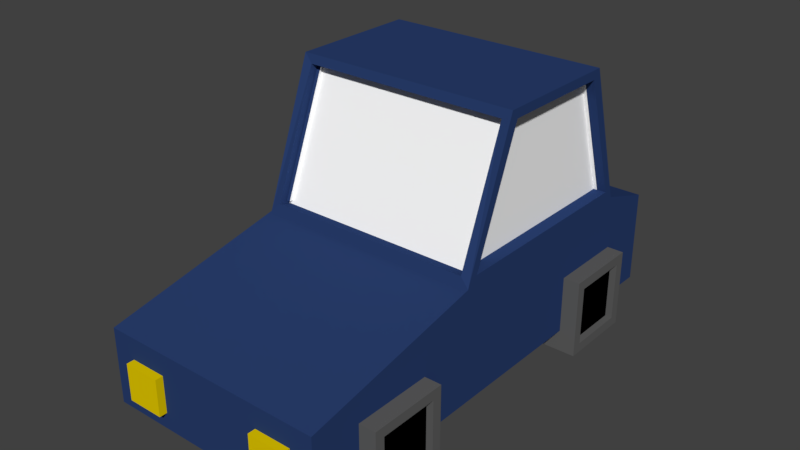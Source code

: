 # Source: car.blend  (saved by Blender 2.77.0; exported with 4.5.12 LTS)
import bpy
from mathutils import Matrix  # noqa: F401  (used for matrix-valued properties, if any)

bpy.ops.wm.read_factory_settings(use_empty=True)
scene = bpy.context.scene
scene.name = 'Scene'

# ---- collections
col_collection_1 = bpy.data.collections.new('Collection 1'); scene.collection.children.link(col_collection_1)

# ---- materials (node trees are filled in below, after node groups)
mat_material_001 = bpy.data.materials.new('Material.001')
mat_material_001.alpha_threshold = 0.0
mat_material_001.use_transparent_shadow = False
mat_material_001.diffuse_color = (0.02269, 0.04902, 0.1555, 1.0)
mat_material_001.roughness = 0.5
mat_material_002 = bpy.data.materials.new('Material.002')
mat_material_002.alpha_threshold = 0.0
mat_material_002.use_transparent_shadow = False
mat_material_002.diffuse_color = (1.0, 1.0, 1.0, 1.0)
mat_material_002.roughness = 0.5
mat_material_003 = bpy.data.materials.new('Material.003')
mat_material_003.alpha_threshold = 0.0
mat_material_003.use_transparent_shadow = False
mat_material_003.diffuse_color = (0.1156, 0.1156, 0.1156, 1.0)
mat_material_003.roughness = 0.5
mat_material_004 = bpy.data.materials.new('Material.004')
mat_material_004.alpha_threshold = 0.0
mat_material_004.use_transparent_shadow = False
mat_material_004.diffuse_color = (0.8, 0.6006, 0.0, 1.0)
mat_material_004.roughness = 0.5
mat_material_005 = bpy.data.materials.new('Material.005')
mat_material_005.alpha_threshold = 0.0
mat_material_005.use_transparent_shadow = False
mat_material_005.diffuse_color = (0.8, 0.0, 0.002435, 1.0)
mat_material_005.roughness = 0.5
mat_material_006 = bpy.data.materials.new('Material.006')
mat_material_006.alpha_threshold = 0.0
mat_material_006.use_transparent_shadow = False
mat_material_006.diffuse_color = (0.0, 0.0, 0.0, 1.0)
mat_material_006.roughness = 0.5

# ---- material node trees

# ---- world
world_world = bpy.data.worlds.new('World'); scene.world = world_world
world_world.color = (0.05088, 0.05088, 0.05088)
world_world.use_sun_shadow = False
world_world.sun_shadow_jitter_overblur = 0.0
world_world.cycles.sampling_method = 'MANUAL'

# ---- meshes
me_cube_002 = bpy.data.meshes.new('Cube.002')
me_cube_002.from_pydata([(1.001, -1.675, 0.2028), (0.9214, -1.657, 1.276), (1.001, 0.3248, 0.2028), (1.001, 0.2284, 1.278), (1.001, 0.8365, 1.032), (1.001, 0.8365, 0.2028), (1.001, -3.308, 0.8654), (1.001, -3.308, 0.2028), (0.9214, -1.229, 2.356), (1.001, -0.1155, 2.353), (1.001, -1.148, 2.353), (1.001, -1.575, 1.278), (0.9214, 0.3101, 1.276), (1.001, -1.675, 1.198), (0.9214, -0.03432, 2.355), (1.001, -1.211, 2.433), (1.001, 0.3248, 1.198), (1.001, -0.04902, 2.433), (0.9214, -1.124, 2.331), (0.9214, -1.551, 1.251), (0.8892, 0.2284, 1.278), (0.8892, -1.575, 1.278), (0.8892, -0.1155, 2.353), (0.8892, -1.148, 2.353), (0.9214, 0.2328, 1.248), (0.9214, -0.1116, 2.326), (0.7134, -2.163, 0.009516), (0.7134, -2.863, 0.009516), (0.7134, -2.163, 0.7099), (0.7134, -2.863, 0.7099), (1.149, -2.249, 0.09608), (1.149, -2.776, 0.09608), (1.149, -2.249, 0.6233), (1.149, -2.776, 0.6233), (0.7134, -0.2076, 0.7099), (1.149, -2.863, 0.7099), (1.149, -2.163, 0.7099), (1.149, -2.863, 0.009516), (1.149, -2.163, 0.009516), (1.087, -2.776, 0.6233), (1.087, -2.249, 0.6233), (1.087, -2.776, 0.09608), (1.087, -2.249, 0.09608), (0.7134, 0.3565, 0.009516), (0.7134, -0.3438, 0.009516), (0.7134, 0.3565, 0.7099), (0.7134, -0.3438, 0.7099), (1.149, 0.27, 0.09608), (1.149, -0.2573, 0.09608), (1.149, 0.27, 0.6233), (1.149, -0.2573, 0.6233), (1.149, -0.3438, 0.7099), (1.149, 0.3565, 0.7099), (1.149, -0.3438, 0.009516), (1.149, 0.3565, 0.009516), (1.087, -0.2573, 0.6233), (1.087, 0.27, 0.6233), (1.087, -0.2573, 0.09608), (1.087, 0.27, 0.09608), (0.3855, 0.5771, 0.576), (0.3855, 0.5771, 0.7706), (0.3855, 0.9026, 0.576), (0.3855, 0.9026, 0.7706), (0.7385, 0.5771, 0.576), (0.7385, 0.5771, 0.7706), (0.7385, 0.9026, 0.576), (0.7385, 0.9026, 0.7706), (0.4752, -3.375, 0.3494), (0.4752, -3.375, 0.6721), (0.4752, -3.237, 0.3494), (0.4752, -3.237, 0.6721), (0.7979, -3.375, 0.3494), (0.7979, -3.375, 0.6721), (0.7979, -3.237, 0.3494), (0.7979, -3.237, 0.6721), (-0.9986, -1.675, 0.2028), (-0.9186, -1.657, 1.276), (-0.9986, 0.3248, 0.2028), (-0.9986, 0.2284, 1.278), (-0.9986, 0.8365, 1.032), (-0.9986, 0.8365, 0.2028), (-0.9986, -3.308, 0.8654), (-0.9986, -3.308, 0.2028), (-0.9186, -1.229, 2.356), (-0.9986, -0.1155, 2.353), (0.001362, 0.3101, 1.276), (0.001362, 0.3248, 0.2028), (0.001362, -1.657, 1.276), (0.001362, -1.675, 0.2028), (0.001362, 0.8365, 1.032), (0.001362, 0.8365, 0.2028), (0.001362, -3.308, 0.8654), (0.001362, -3.308, 0.2028), (0.001362, -0.03432, 2.355), (0.001362, -1.229, 2.356), (-0.9986, -1.148, 2.353), (-0.9986, -1.575, 1.278), (0.001362, -1.675, 1.198), (0.001362, -1.211, 2.433), (-0.9186, 0.3101, 1.276), (-0.9986, -1.675, 1.198), (-0.9186, -0.03432, 2.355), (-0.9986, -1.211, 2.433), (0.001362, 0.3248, 1.198), (-0.9986, 0.3248, 1.198), (0.001362, -0.04902, 2.433), (-0.9986, -0.04902, 2.433), (0.001362, -1.124, 2.331), (0.001362, -1.551, 1.251), (-0.9186, -1.124, 2.331), (-0.9186, -1.551, 1.251), (-0.8865, 0.2284, 1.278), (-0.8865, -1.575, 1.278), (-0.8865, -0.1155, 2.353), (-0.8865, -1.148, 2.353), (0.001362, -0.1116, 2.326), (0.001362, 0.2328, 1.248), (-0.9186, 0.2328, 1.248), (-0.9186, -0.1116, 2.326), (-0.7106, -2.163, 0.009516), (-0.7106, -2.863, 0.009516), (-0.7106, -2.163, 0.7099), (-0.7106, -2.863, 0.7099), (-1.146, -2.249, 0.09608), (-1.146, -2.776, 0.09608), (-1.146, -2.249, 0.6233), (-1.146, -2.776, 0.6233), (-0.7106, -0.2076, 0.7099), (-1.146, -2.863, 0.7099), (-1.146, -2.163, 0.7099), (-1.146, -2.863, 0.009516), (-1.146, -2.163, 0.009516), (-1.085, -2.776, 0.6233), (-1.085, -2.249, 0.6233), (-1.085, -2.776, 0.09608), (-1.085, -2.249, 0.09608), (-0.7106, 0.3565, 0.009516), (-0.7106, -0.3438, 0.009516), (-0.7106, 0.3565, 0.7099), (-0.7106, -0.3438, 0.7099), (-1.146, 0.27, 0.09608), (-1.146, -0.2573, 0.09608), (-1.146, 0.27, 0.6233), (-1.146, -0.2573, 0.6233), (-1.146, -0.3438, 0.7099), (-1.146, 0.3565, 0.7099), (-1.146, -0.3438, 0.009516), (-1.146, 0.3565, 0.009516), (-1.085, -0.2573, 0.6233), (-1.085, 0.27, 0.6233), (-1.085, -0.2573, 0.09608), (-1.085, 0.27, 0.09608), (-0.3828, 0.5771, 0.576), (-0.3828, 0.5771, 0.7706), (-0.3828, 0.9026, 0.576), (-0.3828, 0.9026, 0.7706), (-0.7358, 0.5771, 0.576), (-0.7358, 0.5771, 0.7706), (-0.7358, 0.9026, 0.576), (-0.7358, 0.9026, 0.7706), (-0.4725, -3.375, 0.3494), (-0.4725, -3.375, 0.6721), (-0.4725, -3.237, 0.3494), (-0.4725, -3.237, 0.6721), (-0.7951, -3.375, 0.3494), (-0.7951, -3.375, 0.6721), (-0.7951, -3.237, 0.3494), (-0.7951, -3.237, 0.6721)], [], [(16, 13, 0, 2), (88, 86, 2, 0), (89, 4, 5, 90), (2, 5, 4, 16), (86, 90, 5, 2), (97, 91, 6, 13), (13, 6, 7, 0), (10, 11, 21, 23), (14, 12, 24, 25), (8, 94, 107, 18), (15, 17, 105, 98), (0, 7, 92, 88), (6, 91, 92, 7), (16, 4, 89, 103), (8, 1, 13, 15), (1, 87, 97, 13), (94, 8, 15, 98), (3, 11, 13, 16), (10, 9, 17, 15), (9, 3, 16, 17), (11, 10, 15, 13), (85, 12, 16, 103), (14, 93, 105, 17), (12, 14, 17, 16), (19, 18, 107, 108), (1, 8, 18, 19), (87, 1, 19, 108), (20, 22, 23, 21), (9, 10, 23, 22), (3, 9, 22, 20), (11, 3, 20, 21), (116, 115, 25, 24), (12, 85, 116, 24), (93, 14, 25, 115), (27, 29, 28, 26), (29, 35, 36, 28), (30, 32, 40, 42), (37, 27, 26, 38), (26, 28, 36, 38), (37, 35, 29, 27), (33, 32, 36, 35), (31, 33, 35, 37), (30, 31, 37, 38), (32, 30, 38, 36), (39, 41, 42, 40), (33, 31, 41, 39), (31, 30, 42, 41), (32, 33, 39, 40), (44, 46, 45, 43), (46, 51, 52, 45), (47, 49, 56, 58), (53, 44, 43, 54), (43, 45, 52, 54), (53, 51, 46, 44), (50, 49, 52, 51), (48, 50, 51, 53), (47, 48, 53, 54), (49, 47, 54, 52), (55, 57, 58, 56), (50, 48, 57, 55), (48, 47, 58, 57), (49, 50, 55, 56), (60, 62, 61, 59), (62, 66, 65, 61), (66, 64, 63, 65), (64, 60, 59, 63), (59, 61, 65, 63), (64, 66, 62, 60), (68, 70, 69, 67), (70, 74, 73, 69), (74, 72, 71, 73), (72, 68, 67, 71), (67, 69, 73, 71), (72, 74, 70, 68), (104, 77, 75, 100), (88, 75, 77, 86), (89, 90, 80, 79), (77, 104, 79, 80), (86, 77, 80, 90), (97, 100, 81, 91), (100, 75, 82, 81), (95, 114, 112, 96), (101, 118, 117, 99), (83, 109, 107, 94), (102, 98, 105, 106), (75, 88, 92, 82), (81, 82, 92, 91), (104, 103, 89, 79), (83, 102, 100, 76), (76, 100, 97, 87), (94, 98, 102, 83), (78, 104, 100, 96), (95, 102, 106, 84), (84, 106, 104, 78), (96, 100, 102, 95), (85, 103, 104, 99), (101, 106, 105, 93), (99, 104, 106, 101), (110, 108, 107, 109), (76, 110, 109, 83), (87, 108, 110, 76), (111, 112, 114, 113), (84, 113, 114, 95), (78, 111, 113, 84), (96, 112, 111, 78), (116, 117, 118, 115), (99, 117, 116, 85), (93, 115, 118, 101), (120, 119, 121, 122), (122, 121, 129, 128), (123, 135, 133, 125), (130, 131, 119, 120), (119, 131, 129, 121), (130, 120, 122, 128), (126, 128, 129, 125), (124, 130, 128, 126), (123, 131, 130, 124), (125, 129, 131, 123), (132, 133, 135, 134), (126, 132, 134, 124), (124, 134, 135, 123), (125, 133, 132, 126), (137, 136, 138, 139), (139, 138, 145, 144), (140, 151, 149, 142), (146, 147, 136, 137), (136, 147, 145, 138), (146, 137, 139, 144), (143, 144, 145, 142), (141, 146, 144, 143), (140, 147, 146, 141), (142, 145, 147, 140), (148, 149, 151, 150), (143, 148, 150, 141), (141, 150, 151, 140), (142, 149, 148, 143), (153, 152, 154, 155), (155, 154, 158, 159), (159, 158, 156, 157), (157, 156, 152, 153), (152, 156, 158, 154), (157, 153, 155, 159), (161, 160, 162, 163), (163, 162, 166, 167), (167, 166, 164, 165), (165, 164, 160, 161), (160, 164, 166, 162), (165, 161, 163, 167)])
me_cube_002.polygons.foreach_set('material_index', [0, 0, 0, 0, 0, 0, 0, 0, 0, 0, 0, 0, 0, 0, 0, 0, 0, 0, 0, 0, 0, 0, 0, 0, 1, 0, 0, 1, 0, 0, 0, 1, 0, 0, 2, 2, 2, 2, 2, 2, 2, 2, 2, 2, 5, 2, 2, 2, 2, 2, 2, 2, 2, 2, 2, 2, 2, 2, 5, 2, 2, 2, 4, 4, 4, 4, 0, 0, 3, 0, 3, 3, 3, 3, 0, 0, 0, 0, 0, 0, 0, 0, 0, 0, 0, 0, 0, 0, 0, 0, 0, 0, 0, 0, 0, 0, 0, 0, 1, 0, 0, 1, 0, 0, 0, 1, 0, 0, 2, 2, 2, 2, 2, 2, 2, 2, 2, 2, 5, 2, 2, 2, 2, 2, 2, 2, 2, 2, 2, 2, 2, 2, 5, 2, 2, 2, 4, 4, 4, 4, 0, 5, 3, 0, 3, 3, 3, 3])
_uv = me_cube_002.uv_layers.new(name='UVMap')
_uv.uv.foreach_set('vector', [0.1517, 0.4501, 0.1517, 0.2023, 0.2738, 0.2023, 0.2738, 0.4501, 0.6703, 0.3112, 0.6703, 0.06339, 0.7931, 0.06339, 0.7931, 0.3112, 0.8801, 0.8653, 0.8801, 0.7414, 0.9817, 0.7414, 0.9817, 0.8653, 0.2738, 0.4501, 0.2738, 0.5135, 0.1721, 0.5135, 0.1517, 0.4501, 0.6703, 0.06339, 0.6703, 1.477e-08, 0.7931, 2.954e-08, 0.7931, 0.06339, 0.7481, 0.6373, 0.5476, 0.6373, 0.5476, 0.5135, 0.7481, 0.5135, 0.1517, 0.2023, 0.1925, 2.954e-08, 0.2738, 0.0, 0.2738, 0.2023, 0.9737, 0.4936, 0.9737, 0.6241, 0.9599, 0.6241, 0.9599, 0.4936, 0.9817, 0.8821, 0.9817, 0.7419, 0.9918, 0.7414, 0.9918, 0.8817, 0.9599, 0.4936, 0.9599, 0.6076, 0.947, 0.6076, 0.947, 0.4936, 0.3093, 0.5135, 0.452, 0.5135, 0.452, 0.6374, 0.3093, 0.6374, 0.7931, 0.3112, 0.7931, 0.5135, 0.6703, 0.5135, 0.6703, 0.3112, 0.5331, 0.5135, 0.5331, 0.6374, 0.452, 0.6374, 0.452, 0.5135, 0.8842, 0.4936, 0.947, 0.4936, 0.947, 0.6175, 0.8842, 0.6175, 0.1458, 0.5234, 0.009704, 0.5234, 0.0, 0.5135, 0.1555, 0.5135, 0.009704, 0.5234, 0.009704, 0.6374, 1.463e-08, 0.6374, 0.0, 0.5135, 0.1458, 0.6374, 0.1458, 0.5234, 0.1555, 0.5135, 0.1555, 0.6374, 0.1419, 0.4382, 0.1419, 0.2148, 0.1517, 0.2023, 0.1517, 0.4501, 0.009819, 0.2677, 0.00982, 0.3956, 5.853e-08, 0.4038, 0.0, 0.2598, 0.00982, 0.3956, 0.1419, 0.4382, 0.1517, 0.4501, 5.853e-08, 0.4038, 0.1419, 0.2148, 0.009819, 0.2677, 0.0, 0.2598, 0.1517, 0.2023, 0.2996, 0.6374, 0.2996, 0.5234, 0.3093, 0.5135, 0.3093, 0.6374, 0.1652, 0.5234, 0.1652, 0.6374, 0.1555, 0.6374, 0.1555, 0.5135, 0.2996, 0.5234, 0.1652, 0.5234, 0.1555, 0.5135, 0.3093, 0.5135, 0.7481, 0.5135, 0.8842, 0.5135, 0.8842, 0.6274, 0.7481, 0.6274, 0.7327, 0.9071, 0.7327, 0.7632, 0.7459, 0.7612, 0.7459, 0.9051, 0.9412, 0.114, 0.9412, 0.0, 0.9542, 0.0, 0.9542, 0.114, 0.8801, 0.9648, 0.7481, 0.9222, 0.7481, 0.7943, 0.8801, 0.7414, 0.9924, 0.3558, 0.9924, 0.4837, 0.9786, 0.4837, 0.9786, 0.3558, 0.9737, 0.6234, 0.9737, 0.4936, 0.9875, 0.4936, 0.9875, 0.6234, 0.5331, 0.7369, 0.5331, 0.5135, 0.5469, 0.5135, 0.5469, 0.7369, 0.9274, 0.114, 0.7931, 0.114, 0.7931, 2.215e-08, 0.9274, 0.0, 0.9637, 0.0, 0.9637, 0.114, 0.9542, 0.114, 0.9542, 0.0, 0.5373, 0.8508, 0.5373, 0.7369, 0.5469, 0.7369, 0.5469, 0.8508, 0.6336, 0.848, 0.5476, 0.848, 0.5476, 0.7612, 0.6336, 0.7612, 0.05349, 0.9348, 1.463e-08, 0.9348, 0.0, 0.848, 0.05349, 0.848, 0.9924, 0.2931, 0.9924, 0.228, 1.0, 0.228, 1.0, 0.2931, 0.214, 0.848, 0.2675, 0.848, 0.2675, 0.9348, 0.214, 0.9348, 0.2675, 0.9347, 0.2675, 0.848, 0.321, 0.848, 0.321, 0.9347, 0.9251, 0.3145, 0.9251, 0.228, 0.9786, 0.228, 0.9786, 0.3145, 0.01062, 0.772, 0.01062, 0.8373, 7.316e-09, 0.848, 0.0, 0.7613, 0.07534, 0.772, 0.01062, 0.772, 0.0, 0.7613, 0.08597, 0.7613, 0.07534, 0.8373, 0.07534, 0.772, 0.08597, 0.7613, 0.08597, 0.848, 0.01062, 0.8373, 0.07534, 0.8373, 0.08597, 0.848, 7.316e-09, 0.848, 0.4616, 0.9347, 0.5263, 0.9347, 0.5263, 1.0, 0.4616, 1.0, 0.9994, 0.7414, 0.9994, 0.8066, 0.9918, 0.8066, 0.9918, 0.7414, 0.9713, 0.1957, 0.9713, 0.1304, 0.9789, 0.1304, 0.9789, 0.1957, 0.9893, 0.8821, 0.9893, 0.9474, 0.9817, 0.9474, 0.9817, 0.8821, 0.2579, 0.7613, 0.2579, 0.848, 0.1719, 0.848, 0.1719, 0.7613, 0.7081, 0.9348, 0.6546, 0.9348, 0.6546, 0.848, 0.7081, 0.848, 0.9912, 0.1304, 0.9912, 0.06523, 0.9988, 0.06523, 0.9988, 0.1304, 0.1605, 0.9348, 0.107, 0.9348, 0.107, 0.848, 0.1605, 0.848, 0.3745, 0.848, 0.3745, 0.9347, 0.321, 0.9347, 0.321, 0.848, 0.9251, 0.4875, 0.9251, 0.401, 0.9786, 0.401, 0.9786, 0.4875, 0.4405, 0.8373, 0.5052, 0.8373, 0.5158, 0.848, 0.4298, 0.848, 0.4405, 0.772, 0.4405, 0.8373, 0.4298, 0.848, 0.4298, 0.7613, 0.5052, 0.772, 0.4405, 0.772, 0.4298, 0.7613, 0.5158, 0.7613, 0.5052, 0.8373, 0.5052, 0.772, 0.5158, 0.7613, 0.5158, 0.848, 0.3969, 1.0, 0.3969, 0.9347, 0.4616, 0.9347, 0.4616, 1.0, 0.9988, 0.0, 0.9988, 0.06523, 0.9912, 0.06523, 0.9912, 0.0, 0.977, 0.6894, 0.977, 0.6241, 0.9846, 0.6241, 0.9846, 0.6894, 0.9865, 0.1304, 0.9865, 0.1957, 0.9789, 0.1957, 0.9789, 0.1304, 0.2205, 0.9751, 0.2205, 0.9348, 0.2444, 0.9348, 0.2444, 0.9751, 0.05349, 0.9785, 0.05349, 0.9348, 0.07735, 0.9348, 0.07735, 0.9785, 0.1728, 0.9751, 0.1728, 0.9348, 0.1966, 0.9348, 0.1966, 0.9751, 0.125, 0.9348, 0.125, 0.9785, 0.1012, 0.9785, 0.1012, 0.9348, 0.5876, 0.9348, 0.6275, 0.9348, 0.6275, 0.9785, 0.5876, 0.9785, 0.7931, 0.4513, 0.833, 0.4513, 0.833, 0.4951, 0.7931, 0.4951, 0.01702, 0.9348, 0.03404, 0.9348, 0.03404, 0.9748, 0.01702, 0.9748, 0.9126, 0.4513, 0.9126, 0.4913, 0.873, 0.4913, 0.873, 0.4513, 0.5328, 0.8412, 0.5158, 0.8412, 0.5158, 0.8012, 0.5328, 0.8012, 0.746, 0.9348, 0.746, 0.9747, 0.7066, 0.9747, 0.7066, 0.9348, 0.9599, 0.664, 0.977, 0.664, 0.977, 0.704, 0.9599, 0.704, 0.5328, 0.8012, 0.5158, 0.8012, 0.5158, 0.7613, 0.5328, 0.7613, 0.4255, 0.06339, 0.5476, 0.06339, 0.5476, 0.3112, 0.4255, 0.3112, 0.6703, 0.3112, 0.5476, 0.3112, 0.5476, 0.06339, 0.6703, 0.06339, 0.8801, 0.8653, 0.9817, 0.8653, 0.9817, 0.9892, 0.8801, 0.9892, 0.5476, 0.06339, 0.4255, 0.06339, 0.4459, 1.477e-08, 0.5476, 0.0, 0.6703, 0.06339, 0.5476, 0.06339, 0.5476, 0.0, 0.6703, 1.477e-08, 0.7481, 0.6373, 0.7481, 0.7612, 0.5476, 0.7612, 0.5476, 0.6373, 0.4255, 0.3112, 0.5476, 0.3112, 0.5476, 0.5135, 0.4663, 0.5135, 0.9637, 0.0, 0.9775, 0.0, 0.9775, 0.1304, 0.9637, 0.1304, 0.9976, 0.6344, 0.9875, 0.6339, 0.9875, 0.4936, 0.9976, 0.4941, 0.9599, 0.7216, 0.947, 0.7216, 0.947, 0.6076, 0.9599, 0.6076, 0.3093, 0.7613, 0.3093, 0.6374, 0.452, 0.6374, 0.452, 0.7613, 0.5476, 0.3112, 0.6703, 0.3112, 0.6703, 0.5135, 0.5476, 0.5135, 0.5331, 0.7613, 0.452, 0.7613, 0.452, 0.6374, 0.5331, 0.6374, 0.8842, 0.7414, 0.8842, 0.6175, 0.947, 0.6175, 0.947, 0.7414, 0.1458, 0.7513, 0.1555, 0.7613, 2.926e-08, 0.7613, 0.009704, 0.7513, 0.009704, 0.7513, 2.926e-08, 0.7613, 1.463e-08, 0.6374, 0.009704, 0.6374, 0.1458, 0.6374, 0.1555, 0.6374, 0.1555, 0.7613, 0.1458, 0.7513, 0.4157, 0.07533, 0.4255, 0.06339, 0.4255, 0.3112, 0.4157, 0.2987, 0.2836, 0.2458, 0.2738, 0.2537, 0.2738, 0.1097, 0.2836, 0.1179, 0.2836, 0.1179, 0.2738, 0.1097, 0.4255, 0.06339, 0.4157, 0.07533, 0.4157, 0.2987, 0.4255, 0.3112, 0.2738, 0.2537, 0.2836, 0.2458, 0.2996, 0.6374, 0.3093, 0.6374, 0.3093, 0.7613, 0.2996, 0.7513, 0.1652, 0.7513, 0.1555, 0.7613, 0.1555, 0.6374, 0.1652, 0.6374, 0.2996, 0.7513, 0.3093, 0.7613, 0.1555, 0.7613, 0.1652, 0.7513, 0.7481, 0.7414, 0.7481, 0.6274, 0.8842, 0.6274, 0.8842, 0.7414, 0.7327, 0.9071, 0.7195, 0.9051, 0.7195, 0.7612, 0.7327, 0.7632, 0.9412, 0.114, 0.9542, 0.114, 0.9542, 0.228, 0.9412, 0.228, 0.9251, 0.228, 0.9251, 0.4513, 0.7931, 0.3985, 0.7931, 0.2706, 0.9786, 0.228, 0.9924, 0.228, 0.9924, 0.3558, 0.9786, 0.3558, 0.9912, 0.1297, 0.9775, 0.1297, 0.9775, 0.0, 0.9912, 0.0, 0.9412, 0.2234, 0.9274, 0.2234, 0.9274, 0.0, 0.9412, 0.0, 0.9274, 0.114, 0.9274, 0.228, 0.7931, 0.228, 0.7931, 0.114, 0.9637, 0.228, 0.9542, 0.228, 0.9542, 0.114, 0.9637, 0.114, 0.5373, 0.8508, 0.5469, 0.8508, 0.5469, 0.9648, 0.5373, 0.9648, 0.1719, 0.7613, 0.1719, 0.848, 0.08597, 0.848, 0.08597, 0.7613, 0.5476, 0.9348, 0.5476, 0.848, 0.6011, 0.848, 0.6011, 0.9348, 1.0, 0.3582, 0.9924, 0.3582, 0.9924, 0.2931, 1.0, 0.2931, 0.1605, 0.9348, 0.1605, 0.848, 0.214, 0.848, 0.214, 0.9348, 0.3745, 0.848, 0.428, 0.848, 0.428, 0.9347, 0.3745, 0.9347, 0.9786, 0.401, 0.9251, 0.401, 0.9251, 0.3145, 0.9786, 0.3145, 0.6442, 0.8373, 0.6336, 0.848, 0.6336, 0.7612, 0.6442, 0.772, 0.7089, 0.8373, 0.7195, 0.848, 0.6336, 0.848, 0.6442, 0.8373, 0.7089, 0.772, 0.7195, 0.7612, 0.7195, 0.848, 0.7089, 0.8373, 0.6442, 0.772, 0.6336, 0.7612, 0.7195, 0.7612, 0.7089, 0.772, 0.3322, 1.0, 0.3322, 0.9347, 0.3969, 0.9347, 0.3969, 1.0, 0.9875, 0.6344, 0.9951, 0.6344, 0.9951, 0.6996, 0.9875, 0.6996, 0.7157, 0.9133, 0.7081, 0.9133, 0.7081, 0.848, 0.7157, 0.848, 0.5292, 0.9346, 0.5368, 0.9346, 0.5368, 0.9999, 0.5292, 0.9999, 0.3439, 0.7613, 0.4298, 0.7613, 0.4298, 0.848, 0.3439, 0.848, 0.6011, 0.9348, 0.6011, 0.848, 0.6546, 0.848, 0.6546, 0.9348, 0.9994, 0.8718, 0.9918, 0.8718, 0.9918, 0.8066, 0.9994, 0.8066, 0.05349, 0.9348, 0.05349, 0.848, 0.107, 0.848, 0.107, 0.9348, 0.4833, 0.9347, 0.4298, 0.9347, 0.4298, 0.848, 0.4833, 0.848, 0.5368, 0.9346, 0.4833, 0.9346, 0.4833, 0.848, 0.5368, 0.848, 0.3332, 0.8373, 0.3439, 0.848, 0.2579, 0.848, 0.2685, 0.8373, 0.3332, 0.772, 0.3439, 0.7613, 0.3439, 0.848, 0.3332, 0.8373, 0.2685, 0.772, 0.2579, 0.7613, 0.3439, 0.7613, 0.3332, 0.772, 0.2685, 0.8373, 0.2579, 0.848, 0.2579, 0.7613, 0.2685, 0.772, 0.2675, 1.0, 0.2675, 0.9347, 0.3322, 0.9347, 0.3322, 1.0, 0.9893, 0.8821, 0.9969, 0.8821, 0.9969, 0.9474, 0.9893, 0.9474, 0.9713, 0.1957, 0.9637, 0.1957, 0.9637, 0.1304, 0.9713, 0.1304, 0.9865, 0.1304, 0.9941, 0.1304, 0.9941, 0.1957, 0.9865, 0.1957, 0.1489, 0.9348, 0.1728, 0.9348, 0.1728, 0.9751, 0.1489, 0.9751, 0.07735, 0.9348, 0.1012, 0.9348, 0.1012, 0.9785, 0.07735, 0.9785, 0.1966, 0.9348, 0.2205, 0.9348, 0.2205, 0.9751, 0.1966, 0.9751, 0.1489, 0.9785, 0.125, 0.9785, 0.125, 0.9348, 0.1489, 0.9348, 0.5476, 0.9785, 0.5476, 0.9348, 0.5876, 0.9348, 0.5876, 0.9785, 0.833, 0.4951, 0.833, 0.4513, 0.873, 0.4513, 0.873, 0.4951, 0.2444, 0.9748, 0.2444, 0.9348, 0.2614, 0.9348, 0.2614, 0.9748, 0.6671, 0.9747, 0.6275, 0.9747, 0.6275, 0.9348, 0.6671, 0.9348, 0.0, 0.9748, 0.0, 0.9348, 0.01702, 0.9348, 0.01702, 0.9748, 0.7066, 0.9747, 0.6671, 0.9747, 0.6671, 0.9348, 0.7066, 0.9348, 0.977, 0.6241, 0.977, 0.664, 0.9599, 0.664, 0.9599, 0.6241, 0.05105, 0.9348, 0.05105, 0.9748, 0.03404, 0.9748, 0.03404, 0.9348])
me_cube_002.materials.append(mat_material_001)
me_cube_002.materials.append(mat_material_002)
me_cube_002.materials.append(mat_material_003)
me_cube_002.materials.append(mat_material_004)
me_cube_002.materials.append(mat_material_005)
me_cube_002.materials.append(mat_material_006)
me_cube_002.use_remesh_preserve_volume = False
me_cube_002.use_remesh_preserve_attributes = False
me_cube_002.use_mirror_vertex_groups = False
me_cube_002.update()

# ---- objects
ob_cube = bpy.data.objects.new('Cube', me_cube_002)

# ---- transforms, parenting, visibility, modifiers, constraints
ob_cube.location = (-0.001362, 0.6752, -0.1977)
ob_cube.lineart.crease_threshold = 0.0

# ---- collection membership
col_collection_1.objects.link(ob_cube)

# ---- scene / render settings (as saved in the file)
scene.frame_start = 1; scene.frame_end = 250; scene.frame_set(1)
scene.render.engine = 'BLENDER_EEVEE_NEXT'
scene.render.resolution_percentage = 50
scene.render.dither_intensity = 0.0
scene.cycles.use_denoising = False
scene.cycles.samples = 128
scene.cycles.sampling_pattern = 'TABULATED_SOBOL'
scene.cycles.light_sampling_threshold = 0.0
scene.cycles.use_adaptive_sampling = False
scene.cycles.use_light_tree = False
scene.cycles.blur_glossy = 0.0
scene.cycles.sample_clamp_indirect = 0.0
scene.view_settings.view_transform = 'Standard'
bpy.context.view_layer.update()

# ---- added for rendering (the .blend has no active camera and no usable light): camera, sun
cam_auto = bpy.data.cameras.new('AutoCamera')
cam_auto.lens = 50.0
cam_auto.sensor_width = 36.0
cam_auto.clip_end = 1000.0
ob_auto_camera = bpy.data.objects.new('AutoCamera', cam_auto)
scene.collection.objects.link(ob_auto_camera)
ob_auto_camera.location = (5.0208, -6.58618, 5.04044)
ob_auto_camera.rotation_euler = (1.09748, -7.21219e-08, 0.694738)
scene.camera = ob_auto_camera
light_auto_sun = bpy.data.lights.new('AutoSun', 'SUN')
light_auto_sun.energy = 3.0
light_auto_sun.angle = 0.0523599
ob_auto_sun = bpy.data.objects.new('AutoSun', light_auto_sun)
scene.collection.objects.link(ob_auto_sun)
ob_auto_sun.rotation_euler = (0.872665, 0.174533, 0.523599)
bpy.context.view_layer.update()
